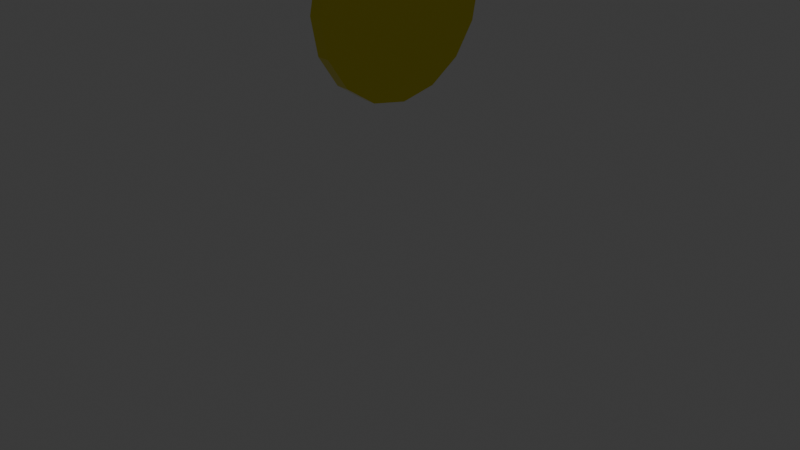 # Source: coin.blend  (saved by Blender 4.1.24; exported with 4.5.12 LTS)
import bpy
from mathutils import Matrix  # noqa: F401  (used for matrix-valued properties, if any)

bpy.ops.wm.read_factory_settings(use_empty=True)
scene = bpy.context.scene
scene.name = 'Scene'

# ---- collections
col_collection = bpy.data.collections.new('Collection'); scene.collection.children.link(col_collection)

# ---- materials (node trees are filled in below, after node groups)
mat_color = bpy.data.materials.new('Color')
mat_color.use_transparent_shadow = False

# ---- material node trees
mat_color.use_nodes = True; mat_color.node_tree.nodes.clear()
_N = mat_color.node_tree.nodes; _L = mat_color.node_tree.links
n0 = _N.new('ShaderNodeBsdfPrincipled'); n0.name = 'Principled BSDF'; n0.location = (10, 300)
n0.inputs[0].default_value = (0.8008, 0.7165, 0.04682, 1.0)
n0.inputs[1].default_value = 1.0
n0.inputs[2].default_value = 0.1227
n1 = _N.new('ShaderNodeOutputMaterial'); n1.name = 'Material Output'; n1.location = (300, 300)
_L.new(n0.outputs[0], n1.inputs[0])
n1.is_active_output = True

# ---- world
world_world = bpy.data.worlds.new('World'); scene.world = world_world
world_world.use_nodes = True; world_world.node_tree.nodes.clear()
_N = world_world.node_tree.nodes; _L = world_world.node_tree.links
n0 = _N.new('ShaderNodeOutputWorld'); n0.name = 'World Output'; n0.location = (300, 300)
n1 = _N.new('ShaderNodeBackground'); n1.name = 'Background'; n1.location = (10, 300)
n1.inputs[0].default_value = (0.05088, 0.05088, 0.05088, 1.0)
_L.new(n1.outputs[0], n0.inputs[0])
n0.is_active_output = True
world_world.color = (0.05088, 0.05088, 0.05088)
world_world.use_sun_shadow = False
world_world.sun_shadow_jitter_overblur = 0.0

# ---- cameras
cam_camera = bpy.data.cameras.new('Camera')
cam_camera.clip_end = 100.0
cam_camera.ortho_scale = 7.314

# ---- lights
light_light = bpy.data.lights.new('Light', 'POINT')
light_light.transmission_factor = 0.0
light_light.energy = 1000.0
light_light.shadow_soft_size = 0.1
light_light.shadow_maximum_resolution = 0.006
light_light.use_absolute_resolution = True

# ---- meshes
me_cylinder = bpy.data.meshes.new('Cylinder')
me_cylinder.from_pydata([(-5.588e-09, 1.0, -0.06887), (-5.588e-09, 1.0, 0.06887), (0.3827, 0.9239, -0.06887), (0.3827, 0.9239, 0.06887), (0.7071, 0.7071, -0.06887), (0.7071, 0.7071, 0.06887), (0.9239, 0.3827, -0.06887), (0.9239, 0.3827, 0.06887), (1.0, -7.451e-09, -0.06887), (1.0, -7.451e-09, 0.06887), (0.9239, -0.3827, -0.06887), (0.9239, -0.3827, 0.06887), (0.7071, -0.7071, -0.06887), (0.7071, -0.7071, 0.06887), (0.3827, -0.9239, -0.06887), (0.3827, -0.9239, 0.06887), (-5.588e-09, -1.0, -0.06887), (-5.588e-09, -1.0, 0.06887), (-0.3827, -0.9239, -0.06887), (-0.3827, -0.9239, 0.06887), (-0.7071, -0.7071, -0.06887), (-0.7071, -0.7071, 0.06887), (-0.9239, -0.3827, -0.06887), (-0.9239, -0.3827, 0.06887), (-1.0, -7.451e-09, -0.06887), (-1.0, -7.451e-09, 0.06887), (-0.9239, 0.3827, -0.06887), (-0.9239, 0.3827, 0.06887), (-0.7071, 0.7071, -0.06887), (-0.7071, 0.7071, 0.06887), (-0.3827, 0.9239, -0.06887), (-0.3827, 0.9239, 0.06887)], [], [(0, 1, 3, 2), (2, 3, 5, 4), (4, 5, 7, 6), (6, 7, 9, 8), (8, 9, 11, 10), (10, 11, 13, 12), (12, 13, 15, 14), (14, 15, 17, 16), (16, 17, 19, 18), (18, 19, 21, 20), (20, 21, 23, 22), (22, 23, 25, 24), (24, 25, 27, 26), (26, 27, 29, 28), (3, 1, 31, 29, 27, 25, 23, 21, 19, 17, 15, 13, 11, 9, 7, 5), (28, 29, 31, 30), (30, 31, 1, 0), (0, 2, 4, 6, 8, 10, 12, 14, 16, 18, 20, 22, 24, 26, 28, 30)])
_uv = me_cylinder.uv_layers.new(name='UVMap')
_uv.uv.foreach_set('vector', [0.5351, 0.2617, 0.5, 0.2617, 0.5, 0.1622, 0.5351, 0.1622, 0.5351, 0.1622, 0.5, 0.1622, 0.5, 0.07033, 0.5351, 0.07033, 0.5351, 0.07033, 0.5, 0.07033, 0.5, -7.83e-09, 0.5351, -5.18e-09, 0.5702, 0.2832, 0.5351, 0.2832, 0.5351, 0.1913, 0.5702, 0.1913, 0.5702, 0.1913, 0.5351, 0.1913, 0.5351, 0.09189, 0.5702, 0.09189, 0.5702, 0.09189, 0.5351, 0.09189, 0.5351, -5.18e-09, 0.5702, -2.529e-09, 0.5702, 0.5665, 0.5351, 0.5665, 0.5351, 0.4746, 0.5702, 0.4746, 0.5702, 0.4746, 0.5351, 0.4746, 0.5351, 0.3751, 0.5702, 0.3751, 0.5702, 0.3751, 0.5351, 0.3751, 0.5351, 0.2832, 0.5702, 0.2832, 0.5351, 0.8478, 0.5, 0.8478, 0.5, 0.7774, 0.5351, 0.7774, 0.5351, 0.7774, 0.5, 0.7774, 0.5, 0.6855, 0.5351, 0.6855, 0.5351, 0.6855, 0.5, 0.6855, 0.5, 0.5861, 0.5351, 0.5861, 0.5351, 0.5861, 0.5, 0.5861, 0.5, 0.4942, 0.5351, 0.4942, 0.5351, 0.4942, 0.5, 0.4942, 0.5, 0.4239, 0.5351, 0.4239, 0.5, 0.2003, 0.5, 0.2997, 0.4619, 0.3916, 0.3916, 0.4619, 0.2997, 0.5, 0.2003, 0.5, 0.1084, 0.4619, 0.03806, 0.3916, -9.245e-09, 0.2997, -1.117e-08, 0.2003, 0.03806, 0.1084, 0.1084, 0.03806, 0.2003, -1.595e-08, 0.2997, -1.796e-08, 0.3916, 0.03806, 0.4619, 0.1084, 0.5351, 0.4239, 0.5, 0.4239, 0.5, 0.3536, 0.5351, 0.3536, 0.5351, 0.3536, 0.5, 0.3536, 0.5, 0.2617, 0.5351, 0.2617, 0.5, 0.7997, 0.4619, 0.8916, 0.3916, 0.9619, 0.2997, 1.0, 0.2003, 1.0, 0.1084, 0.9619, 0.03806, 0.8916, -2.54e-09, 0.7997, -3.905e-09, 0.7003, 0.03806, 0.6084, 0.1084, 0.5381, 0.2003, 0.5, 0.2997, 0.5, 0.3916, 0.5381, 0.4619, 0.6084, 0.5, 0.7003])
me_cylinder.materials.append(mat_color)
me_cylinder.update()

# ---- objects
ob_light = bpy.data.objects.new('Light', light_light)
ob_camera = bpy.data.objects.new('Camera', cam_camera)
ob_cylinder = bpy.data.objects.new('Cylinder', me_cylinder)

# ---- transforms, parenting, visibility, modifiers, constraints
ob_light.location = (4.076, 1.005, 5.904)
ob_light.rotation_euler = (0.6503, 0.05522, 1.866)
ob_light.lock_rotations_4d = False
ob_light.empty_display_type = 'ARROWS'
ob_light.color = (0.0, 0.0, 0.0, 0.0)
ob_light.lineart.crease_threshold = 0.0
ob_camera.location = (7.359, -6.926, 4.958)
ob_camera.rotation_euler = (1.109, 0.0, 0.8149)
ob_camera.lock_rotations_4d = False
ob_camera.empty_display_type = 'ARROWS'
ob_camera.color = (0.0, 0.0, 0.0, 0.0)
ob_camera.display_type = 'WIRE'
ob_camera.lineart.crease_threshold = 0.0
ob_cylinder.location = (5.588e-09, 7.451e-09, 2.274)
ob_cylinder.rotation_euler = (0.0, 1.571, 0.0)
_m = ob_cylinder.modifiers.new('Triangulate', 'TRIANGULATE')

# ---- collection membership
col_collection.objects.link(ob_light)
col_collection.objects.link(ob_camera)
col_collection.objects.link(ob_cylinder)

# ---- scene / render settings (as saved in the file)
scene.camera = ob_camera
scene.frame_start = 1; scene.frame_end = 250; scene.frame_set(0)
scene.render.engine = 'BLENDER_EEVEE_NEXT'
scene.cycles.sampling_pattern = 'TABULATED_SOBOL'
scene.eevee.ray_tracing_options.trace_max_roughness = 0.0
bpy.context.view_layer.update()
